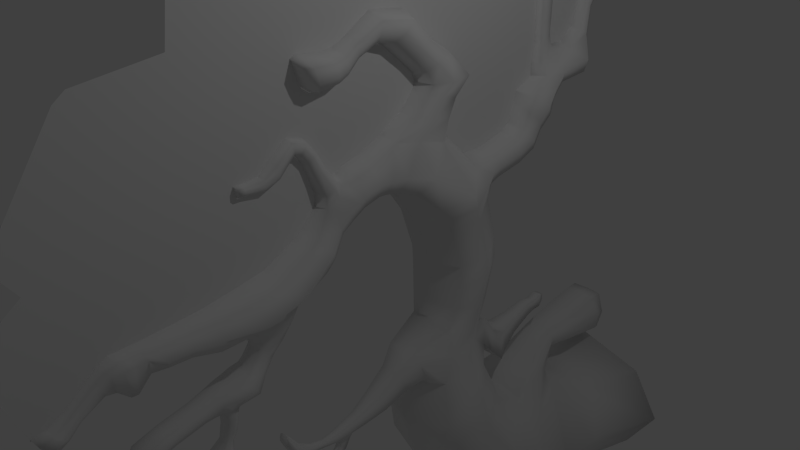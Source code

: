 # Source: FallenBlossomMain.blend  (saved by Blender 2.74.0; exported with 4.5.12 LTS)
import bpy
from mathutils import Matrix  # noqa: F401  (used for matrix-valued properties, if any)

bpy.ops.wm.read_factory_settings(use_empty=True)
scene = bpy.context.scene
scene.name = 'Scene'

# ---- collections
col_collection_1 = bpy.data.collections.new('Collection 1'); scene.collection.children.link(col_collection_1)

# ---- world
world_world = bpy.data.worlds.new('World'); scene.world = world_world
world_world.color = (0.05088, 0.05088, 0.05088)
world_world.use_sun_shadow = False
world_world.sun_shadow_jitter_overblur = 0.0
world_world.cycles.sampling_method = 'MANUAL'
world_world.cycles.sample_map_resolution = 256

# ---- cameras
cam_camera = bpy.data.cameras.new('Camera')
cam_camera.clip_end = 100.0
cam_camera.lens = 35.0
cam_camera.sensor_width = 32.0
cam_camera.sensor_height = 18.0
cam_camera.ortho_scale = 7.314
cam_camera.dof.focus_distance = 0.0
cam_camera.dof.aperture_fstop = 128.0

# ---- lights
light_lamp = bpy.data.lights.new('Lamp', 'POINT')
light_lamp.transmission_factor = 0.0
light_lamp.cutoff_distance = 30.0
light_lamp.energy = 100.0
light_lamp.shadow_buffer_clip_start = 1.001
light_lamp.shadow_soft_size = 0.1
light_lamp.shadow_maximum_resolution = 0.006
light_lamp.use_absolute_resolution = True
light_lamp.cycles.use_multiple_importance_sampling = False

# ---- meshes
me_cylinder_001 = bpy.data.meshes.new('Cylinder.001')
me_cylinder_001.from_pydata([(3.553e-15, 22.95, -25.76), (-1.287e-09, 22.46, -24.1), (0.7071, 22.65, -25.76), (0.5849, 22.22, -24.1), (1.0, 21.95, -25.76), (0.8272, 21.64, -24.1), (0.7071, 21.24, -25.76), (0.5849, 21.05, -24.1), (-8.742e-08, 20.95, -25.76), (-7.36e-08, 20.81, -24.1), (-0.7071, 21.24, -25.76), (-0.5849, 21.05, -24.1), (-1.0, 21.95, -25.76), (-0.8272, 21.64, -24.1), (-0.7071, 22.65, -25.76), (-0.5849, 22.22, -24.1), (-1.287e-09, 22.12, -21.2), (0.5849, 21.88, -21.19), (0.8272, 21.31, -21.18), (0.5849, 20.33, -21.61), (-7.36e-08, 20.11, -21.59), (-0.5849, 20.33, -21.61), (-0.8272, 21.31, -21.18), (-0.5849, 21.88, -21.19), (2.479e-08, 21.65, -18.66), (0.8736, 21.32, -18.78), (1.236, 20.51, -19.08), (0.7127, 18.08, -21.02), (-7.155e-08, 17.79, -21.13), (-0.7127, 18.08, -21.02), (-1.236, 20.51, -19.08), (-0.8736, 21.32, -18.78), (2.424e-08, 21.03, -18.09), (0.864, 20.71, -18.21), (1.201, 19.92, -18.46), (0.7127, 17.59, -20.57), (-7.155e-08, 17.31, -20.67), (-0.7127, 17.59, -20.57), (-1.201, 19.92, -18.46), (-0.864, 20.71, -18.21), (2.997e-08, 19.41, -16.39), (1.15, 18.95, -16.57), (1.648, 17.83, -17.0), (1.183, 16.71, -17.4), (-1.15e-07, 16.25, -17.57), (-1.183, 16.71, -17.4), (-1.648, 17.83, -17.0), (-1.15, 18.95, -16.57), (2.918e-08, 17.32, -14.05), (1.183, 16.94, -14.37), (1.673, 15.89, -15.07), (1.183, 15.11, -15.98), (-1.171e-07, 14.79, -16.36), (-1.183, 15.11, -15.98), (-1.673, 15.89, -15.07), (-1.183, 16.94, -14.37), (3.125e-08, 15.54, -12.0), (1.355, 15.11, -12.37), (1.916, 13.67, -13.51), (1.355, 12.78, -14.56), (-1.363e-07, 12.41, -14.99), (-1.355, 12.78, -14.56), (-1.916, 13.67, -13.51), (-1.355, 15.11, -12.37), (4.673e-08, 13.27, -8.918), (1.75, 12.72, -9.394), (2.474, 10.86, -10.87), (1.306, 10.08, -11.87), (-6.108e-08, 10.25, -12.78), (-1.306, 10.08, -11.87), (-2.474, 10.86, -10.87), (-1.75, 12.72, -9.394), (4.673e-08, 11.72, -6.711), (1.75, 11.01, -6.856), (2.474, 8.689, -7.245), (1.328, 7.549, -7.647), (-6.01e-08, 6.834, -7.13), (-1.328, 7.549, -7.647), (-2.474, 8.689, -7.245), (-1.75, 11.01, -6.856), (4.881e-08, 10.43, -3.017), (1.467, 9.83, -3.138), (2.074, 7.885, -3.464), (1.467, 6.508, -3.981), (-1.325e-07, 5.938, -4.195), (-1.467, 6.508, -3.981), (-2.074, 7.885, -3.464), (-1.467, 9.83, -3.138), (5.069e-08, 10.2, -1.624), (1.419, 9.627, -1.741), (2.007, 7.745, -2.057), (1.419, 6.413, -2.557), (-1.247e-07, 5.861, -2.764), (-1.419, 6.413, -2.557), (-2.007, 7.745, -2.057), (-1.419, 9.627, -1.741), (1.768e-08, 10.29, 0.7304), (0.9898, 9.957, 1.073), (1.755, 8.146, 0.2233), (1.241, 6.946, -0.0737), (-1.091e-07, 6.448, -0.1967), (-1.241, 6.946, -0.0737), (-1.755, 8.146, 0.2233), (-0.9898, 9.957, 1.073), (1.317, 9.774, 2.524), (2.006, 8.252, 1.758), (1.419, 6.879, 1.419), (-1.269e-07, 6.311, 1.278), (-1.419, 6.879, 1.419), (-2.006, 8.252, 1.758), (-1.317, 9.774, 2.524), (5.286e-08, 9.901, 5.287), (1.468, 9.385, 4.959), (2.076, 7.716, 3.899), (1.468, 6.473, 3.109), (-1.286e-07, 5.959, 2.782), (-1.468, 6.473, 3.109), (-2.076, 7.716, 3.899), (-1.468, 9.385, 4.959), (5.286e-08, 8.874, 6.97), (1.468, 8.358, 6.642), (2.076, 6.689, 5.581), (1.468, 5.447, 4.792), (-1.286e-07, 4.932, 4.465), (-1.468, 5.447, 4.792), (-2.076, 6.689, 5.581), (-1.468, 8.358, 6.642), (2.039e-08, 7.655, 9.94), (1.202, 6.819, 9.947), (2.076, 5.787, 6.442), (1.468, 4.79, 5.346), (-1.286e-07, 4.377, 4.893), (-1.468, 4.79, 5.346), (-2.076, 5.787, 6.442), (-1.202, 6.819, 9.947), (2.341e-08, 6.763, 13.01), (1.72, 4.773, 11.37), (2.383, 4.49, 7.665), (1.685, 3.718, 6.139), (-1.52e-07, 3.398, 5.507), (-1.685, 3.718, 6.139), (-2.383, 4.49, 7.665), (-1.72, 4.773, 11.37), (3.119e-08, 0.4705, 14.56), (1.726, 1.698, 13.09), (2.779, 1.721, 9.047), (1.965, 1.736, 7.042), (-1.723e-07, 1.742, 6.212), (-1.965, 1.736, 7.042), (-2.779, 1.721, 9.047), (-1.726, 1.698, 13.09), (1.8e-08, -4.21, 14.24), (2.057, -4.295, 13.25), (4.433, -2.469, 9.858), (3.135, -1.059, 7.031), (-3.016e-07, -0.4755, 5.859), (-3.135, -1.059, 7.031), (-4.433, -2.469, 9.858), (-2.057, -4.295, 13.25), (2.822e-08, -9.043, 11.98), (2.093, -8.17, 11.64), (3.891, -5.591, 8.57), (2.751, -4.354, 6.088), (-2.628e-07, -3.841, 5.06), (-2.751, -4.354, 6.088), (-3.891, -5.591, 8.57), (-2.093, -8.17, 11.64), (7.691e-08, -11.87, 9.5), (2.714, -11.38, 8.507), (3.839, -10.13, 5.999), (2.714, -8.907, 3.551), (-2.587e-07, -8.402, 2.536), (-2.714, -8.907, 3.551), (-3.839, -10.13, 5.999), (-2.714, -11.38, 8.507), (7.745e-08, -13.63, 7.881), (2.733, -13.13, 6.881), (3.866, -11.87, 4.355), (2.733, -10.64, 1.89), (-2.605e-07, -10.13, 0.8688), (-2.733, -10.64, 1.89), (-3.866, -11.87, 4.355), (-2.733, -13.13, 6.881), (6.152e-08, -16.71, 3.362), (2.416, -15.97, 2.725), (3.416, -14.09, 1.118), (2.416, -12.26, -0.4507), (-2.371e-07, -11.5, -1.1), (-2.416, -12.26, -0.4507), (-3.416, -14.09, 1.118), (-2.416, -15.97, 2.725), (6.349e-08, -18.08, 0.5661), (2.339, -17.36, -0.04992), (3.307, -15.54, -1.606), (2.075, -13.88, -2.819), (-9.957e-08, -13.02, -2.632), (-2.075, -13.88, -2.819), (-3.307, -15.54, -1.606), (-2.339, -17.36, -0.04992), (3.645e-08, -20.52, 0.6952), (2.407, -18.43, -2.104), (3.404, -16.56, -3.706), (2.846, -15.5, -5.027), (-2.846, -15.5, -5.027), (-3.404, -16.56, -3.706), (-2.407, -18.43, -2.104), (6.039e-08, -22.09, -3.386), (3.009, -21.16, -4.178), (4.255, -18.82, -6.18), (2.705, -16.99, -8.231), (-1.61e-07, -16.89, -9.927), (-2.705, -16.99, -8.231), (-4.255, -18.82, -6.18), (-3.009, -21.16, -4.178), (7.993e-08, -24.2, -4.39), (3.958, -23.34, -5.76), (5.598, -21.18, -9.219), (3.958, -19.08, -12.6), (-4.094e-07, -18.2, -13.99), (-3.958, -19.08, -12.6), (-5.598, -21.18, -9.219), (-3.958, -23.34, -5.76), (7.738e-08, -27.05, -5.689), (3.958, -26.26, -7.095), (5.597, -24.24, -10.65), (3.958, -22.27, -14.11), (-4.119e-07, -21.46, -15.55), (-3.958, -22.27, -14.11), (-5.597, -24.24, -10.65), (-3.958, -26.26, -7.095), (2.479e-08, -30.84, -5.094), (3.125, -31.69, -5.67), (7.106, -29.45, -12.15), (5.025, -26.95, -16.55), (-5.391e-07, -25.92, -18.37), (-5.025, -26.95, -16.55), (-7.106, -29.45, -12.15), (-3.125, -31.69, -5.67), (4.267, -35.24, -5.585), (7.643, -36.45, -12.33), (5.405, -35.95, -17.78), (-5.843e-07, -35.75, -20.04), (-5.405, -35.95, -17.78), (-7.643, -36.45, -12.33), (-4.267, -35.24, -5.585), (1.026e-08, -38.79, -0.125), (2.782, -38.41, -2.286), (6.949, -41.37, -9.984), (4.914, -41.5, -16.67), (-5.563e-07, -41.55, -19.44), (-4.914, -41.5, -16.67), (-6.949, -41.37, -9.984), (-2.782, -38.41, -2.286), (5.358e-08, -42.92, 2.38), (5.019, -43.39, 0.1559), (7.098, -44.58, -5.461), (5.019, -45.74, -10.94), (-5.669e-07, -46.22, -13.21), (-5.019, -45.74, -10.94), (-7.098, -44.58, -5.461), (-5.019, -43.39, 0.1559), (8.844e-08, -46.28, 7.149), (6.564, -47.91, 5.381), (9.283, -52.01, 0.9168), (6.564, -56.01, -3.44), (-7.231e-07, -57.67, -5.245), (-6.564, -56.01, -3.44), (-9.283, -52.01, 0.9168), (-6.564, -47.91, 5.381), (1.298, -20.5, 0.7294), (-1.298, -20.5, 0.7294), (1.336, -21.09, -0.3613), (-1.336, -21.09, -0.3613), (3.481e-08, -22.0, -2.079), (1.67, -21.98, -2.035), (-1.67, -21.98, -2.035), (3.117e-08, -23.39, 0.0447), (1.11, -23.37, 0.07389), (-1.11, -23.37, 0.07389), (1.142, -23.87, -0.8588), (-1.142, -23.87, -0.8588), (2.977e-08, -24.65, -2.328), (1.428, -24.63, -2.29), (-1.428, -24.63, -2.29), (3.956e-08, -25.18, 0.4177), (1.409, -25.16, 0.4548), (-1.409, -25.16, 0.4548), (1.45, -25.8, -0.7288), (-1.45, -25.8, -0.7288), (3.778e-08, -26.79, -2.593), (1.812, -26.77, -2.546), (-1.812, -26.77, -2.546), (2.809e-08, -26.11, 1.002), (1.0, -26.09, 1.033), (-1.0, -26.09, 1.033), (1.029, -26.67, 0.05416), (-1.029, -26.67, 0.05416), (2.682e-08, -27.57, -1.487), (1.287, -27.55, -1.448), (-1.287, -27.55, -1.448), (1.862e-08, -27.55, 2.975), (0.6632, -27.54, 2.996), (-0.6632, -27.54, 2.996), (0.6825, -27.92, 2.347), (-0.6825, -27.92, 2.347), (1.779e-08, -28.52, 1.325), (0.8532, -28.5, 1.351), (-0.8532, -28.5, 1.351), (1.446e-08, -29.04, 5.339), (0.5147, -29.03, 5.355), (-0.5147, -29.03, 5.355), (0.5298, -29.33, 4.851), (-0.5298, -29.33, 4.851), (1.38e-08, -29.79, 4.058), (0.6622, -29.78, 4.078), (-0.6622, -29.78, 4.078), (1.147e-08, -30.07, 6.138), (0.4084, -30.06, 6.151), (-0.4084, -30.06, 6.151), (0.4203, -30.3, 5.751), (-0.4203, -30.3, 5.751), (1.095e-08, -30.67, 5.122), (0.5254, -30.66, 5.138), (-0.5254, -30.66, 5.138), (1.389e-08, -30.44, 7.077), (0.4946, -30.43, 7.092), (-0.4946, -30.43, 7.092), (0.509, -30.72, 6.608), (-0.509, -30.72, 6.608), (1.326e-08, -31.17, 5.846), (0.6363, -31.15, 5.866), (-0.6363, -31.15, 5.866), (8.072e-09, -31.26, 7.489), (0.2874, -31.25, 7.498), (-0.2874, -31.25, 7.498), (0.2958, -31.42, 7.217), (-0.2958, -31.42, 7.217), (7.709e-09, -31.68, 6.774), (0.3698, -31.67, 6.785), (-0.3698, -31.67, 6.785), (1.299, -11.56, -7.221), (-9.294e-08, -11.23, -7.089), (-1.299, -11.56, -7.221), (1.782, -13.11, -7.848), (-1.782, -13.11, -7.848), (1.693, -15.12, -8.663), (-1.312e-07, -15.95, -8.997), (-1.693, -15.12, -8.663), (0.874, -11.63, -9.881), (-1.113e-07, -11.41, -9.793), (-0.874, -11.63, -9.881), (1.198, -12.67, -10.3), (-1.198, -12.67, -10.3), (1.139, -14.03, -10.85), (-1.37e-07, -14.58, -11.08), (-1.139, -14.03, -10.85), (0.6978, -10.99, -13.05), (-1.219e-07, -10.82, -12.98), (-0.6978, -10.99, -13.05), (0.9567, -11.83, -13.39), (-0.9567, -11.83, -13.39), (0.9093, -12.91, -13.83), (-1.424e-07, -13.35, -14.01), (-0.9093, -12.91, -13.83), (0.4648, -10.14, -15.79), (-1.434e-07, -10.02, -15.74), (-0.4648, -10.14, -15.79), (0.6373, -10.69, -16.01), (-0.6373, -10.69, -16.01), (0.6057, -11.41, -16.3), (-1.571e-07, -11.71, -16.42), (-0.6057, -11.41, -16.3), (0.3173, -8.537, -18.43), (-1.594e-07, -8.471, -18.37), (-0.3173, -8.537, -18.43), (0.4351, -8.848, -18.69), (-0.4351, -8.848, -18.69), (0.4135, -9.253, -19.04), (-1.687e-07, -9.419, -19.19), (-0.4135, -9.253, -19.04), (0.2151, -7.451, -19.68), (-1.692e-07, -7.406, -19.65), (-0.2151, -7.451, -19.68), (0.2949, -7.662, -19.87), (-0.2949, -7.662, -19.87), (0.2803, -7.937, -20.1), (-1.756e-07, -8.049, -20.2), (-0.2803, -7.937, -20.1), (0.253, -6.078, -20.48), (-1.627e-07, -6.026, -20.44), (-0.253, -6.078, -20.48), (0.3469, -6.327, -20.69), (-0.3469, -6.327, -20.69), (0.3297, -6.65, -20.97), (-1.702e-07, -6.782, -21.09), (-0.3297, -6.65, -20.97), (0.419, -4.581, -20.82), (-1.383e-07, -4.494, -20.75), (-0.419, -4.581, -20.82), (0.5746, -4.992, -21.17), (-0.5746, -4.992, -21.17), (0.5461, -5.527, -21.64), (-1.506e-07, -5.746, -21.82), (-0.5461, -5.527, -21.64), (0.7478, -2.812, -20.52), (-1.064e-07, -2.658, -20.39), (-0.7478, -2.812, -20.52), (1.025, -3.547, -21.16), (-1.025, -3.547, -21.16), (0.9745, -4.5, -21.98), (-1.284e-07, -4.892, -22.32), (-0.9745, -4.5, -21.98), (0.3509, -1.667, -20.36), (-1.198e-07, -1.609, -20.29), (-0.3509, -1.667, -20.36), (0.4812, -1.942, -20.73), (-0.4812, -1.942, -20.73), (0.4573, -2.299, -21.21), (-1.301e-07, -2.445, -21.4), (-0.4573, -2.299, -21.21), (0.5362, -9.771, -17.35), (0.5096, -10.33, -17.67), (-0.5096, -10.33, -17.67), (-0.5362, -9.771, -17.35), (-1.629e-07, -10.56, -17.8), (0.3911, -9.338, -17.11), (-0.3911, -9.338, -17.11), (-1.514e-07, -9.247, -17.06), (0.2861, -9.714, -19.12), (-1.832e-07, -9.8, -19.25), (-0.2861, -9.714, -19.12), (0.3525, -10.67, -18.41), (-0.3525, -10.67, -18.41), (-1.792e-07, -10.81, -18.54), (0.2409, -10.06, -19.5), (-1.873e-07, -10.06, -19.63), (-0.2409, -10.06, -19.5), (0.2969, -11.07, -19.52), (-0.2969, -11.07, -19.52), (-1.839e-07, -11.09, -19.67), (0.19, -10.14, -20.31), (-1.92e-07, -10.14, -20.41), (-0.19, -10.14, -20.31), (0.2341, -10.93, -20.32), (-0.2341, -10.93, -20.32), (-1.893e-07, -10.95, -20.44), (0.19, -9.4, -21.69), (-1.92e-07, -9.397, -21.79), (-0.19, -9.4, -21.69), (0.2341, -10.19, -21.7), (-0.2341, -10.19, -21.7), (-1.893e-07, -10.21, -21.83), (0.2731, -8.479, -22.93), (-1.828e-07, -8.475, -23.08), (-0.2731, -8.479, -22.93), (0.3366, -9.614, -22.95), (-0.3366, -9.614, -22.95), (-1.79e-07, -9.642, -23.12), (0.2299, -7.689, -23.79), (-1.877e-07, -7.685, -23.91), (-0.2299, -7.689, -23.79), (0.2833, -8.644, -23.8), (-0.2833, -8.644, -23.8), (-1.845e-07, -8.667, -23.95), (4.673e-08, 12.5, -7.815), (-1.75, 11.86, -8.125), (-2.474, 9.775, -9.059), (-1.77, 8.773, -9.764), (0.9631, 8.574, -12.56), (1.77, 8.773, -9.764), (2.474, 9.775, -9.059), (1.75, 11.86, -8.125), (-5.047e-08, 8.904, -13.11), (-0.9631, 8.574, -12.56), (0.9791, 6.701, -9.449), (-4.971e-08, 6.392, -8.936), (-0.9791, 6.701, -9.449), (-1.305, 7.631, -10.99), (1.305, 7.631, -10.99), (0.6952, 8.052, -13.29), (-4.679e-08, 8.384, -13.6), (-0.6952, 8.052, -13.29), (0.7068, 6.171, -11.49), (-4.624e-08, 5.861, -11.19), (-0.7068, 6.171, -11.49), (-0.9421, 7.105, -12.38), (0.9421, 7.105, -12.38), (0.6448, 7.937, -14.73), (-4.772e-08, 8.244, -15.03), (-0.6448, 7.937, -14.73), (0.6555, 6.192, -13.06), (-4.721e-08, 5.905, -12.79), (-0.6555, 6.192, -13.06), (-0.8737, 7.059, -13.89), (0.8737, 7.059, -13.89), (0.7849, 7.816, -15.38), (-4.514e-08, 8.132, -15.45), (-0.7849, 7.816, -15.38), (0.798, 6.023, -15.01), (-4.452e-08, 5.727, -14.94), (-0.798, 6.023, -15.01), (-1.064, 6.914, -15.19), (1.064, 6.914, -15.19), (1.436, 6.892, -16.61), (-1.436, 6.892, -16.61), (-1.078, 5.706, -16.93), (-4.446e-08, 5.312, -17.04), (1.078, 5.706, -16.93), (-1.06, 8.094, -16.28), (-4.529e-08, 8.515, -16.17), (1.06, 8.094, -16.28), (1.436, 7.352, -17.6), (-1.436, 7.352, -17.6), (-0.5875, 6.566, -18.86), (-1.243e-08, 6.18, -18.79), (0.5875, 6.566, -18.86), (-1.06, 8.502, -17.12), (-4.529e-08, 8.905, -16.95), (1.06, 8.502, -17.12), (1.273, 8.174, -18.39), (-1.273, 8.174, -18.39), (-0.6779, 7.183, -19.38), (-0.6648, 6.386, -19.45), (0.6779, 7.183, -19.38), (-0.9394, 9.193, -17.97), (-4.014e-08, 9.551, -17.82), (0.9394, 9.193, -17.97), (1.056, 8.917, -19.11), (-1.056, 8.917, -19.11), (-0.4559, 7.717, -20.0), (-9.449e-09, 7.72, -20.28), (0.4559, 7.717, -20.0), (-0.7794, 9.763, -18.75), (-3.584e-08, 10.06, -18.63), (0.7794, 9.763, -18.75), (0.9459, 10.03, -20.82), (-0.9459, 10.03, -20.82), (-0.7096, 9.279, -21.13), (-3.31e-08, 9.031, -21.24), (0.7096, 9.279, -21.13), (-0.698, 10.78, -20.5), (-3.366e-08, 11.05, -20.39), (0.698, 10.78, -20.5), (0.9459, 11.87, -23.64), (-0.9459, 11.87, -23.64), (-0.7096, 11.13, -23.95), (-3.31e-08, 10.88, -24.05), (0.7096, 11.13, -23.95), (-0.698, 12.63, -23.32), (-3.366e-08, 12.9, -23.21), (0.698, 12.63, -23.32), (0.9926, 13.05, -26.01), (-0.9926, 13.05, -26.01), (-0.7447, 12.27, -26.34), (-3.201e-08, 12.0, -26.45), (0.7447, 12.27, -26.34), (-0.7325, 13.84, -25.68), (-3.259e-08, 14.12, -25.56), (0.7325, 13.84, -25.68), (0.6272, 13.15, -27.49), (-0.6272, 13.15, -27.49), (-0.4706, 12.66, -27.69), (-2.571e-08, 12.49, -27.76), (0.4706, 12.66, -27.69), (-0.4629, 13.66, -27.28), (-2.608e-08, 13.83, -27.2), (0.4629, 13.66, -27.28), (0.4412, 14.06, -30.9), (-0.4412, 14.06, -30.9), (-0.331, 13.71, -31.04), (-2.693e-08, 13.6, -31.09), (0.331, 13.71, -31.04), (-0.3256, 14.42, -30.75), (-2.718e-08, 14.54, -30.7), (0.3256, 14.42, -30.75), (0.5099, 14.74, -33.19), (-0.5099, 14.74, -33.19), (-0.3825, 14.34, -33.35), (-2.706e-08, 14.2, -33.41), (0.3825, 14.34, -33.35), (-0.3763, 15.15, -33.01), (-2.735e-08, 15.29, -32.95), (0.3763, 15.15, -33.01), (0.8308, 15.07, -35.25), (-0.8308, 15.07, -35.25), (-0.6233, 14.41, -35.53), (-3.002e-08, 14.19, -35.62), (0.6233, 14.41, -35.53), (-0.6131, 15.73, -34.97), (-3.05e-08, 15.97, -34.87), (0.6131, 15.73, -34.97), (1.033, 15.36, -36.8), (-1.033, 15.36, -36.8), (-0.7753, 14.54, -37.14), (-3.371e-08, 14.27, -37.25), (0.7753, 14.54, -37.14), (-0.7626, 16.18, -36.45), (-3.431e-08, 16.47, -36.33), (0.7626, 16.18, -36.45), (0.6583, 16.5, -37.89), (-0.6583, 16.5, -37.89), (-0.4939, 16.08, -38.28), (-2.147e-08, 15.94, -38.41), (0.4939, 16.08, -38.28), (-0.4858, 16.92, -37.5), (-2.185e-08, 17.06, -37.36), (0.4858, 16.92, -37.5), (0.5635, 16.96, -38.31), (-0.5635, 16.96, -38.31), (-0.4227, 16.52, -38.5), (-1.784e-08, 16.37, -38.56), (0.4227, 16.52, -38.5), (-0.4158, 17.41, -38.12), (-1.817e-08, 17.57, -38.06), (0.4158, 17.41, -38.12), (1.388e-09, 23.75, -26.82), (0.8389, 23.4, -26.87), (1.186, 22.57, -26.99), (0.8389, 21.74, -27.11), (-1.023e-07, 21.4, -27.16), (-0.8389, 21.74, -27.11), (-1.186, 22.57, -26.99), (-0.8389, 23.4, -26.87), (9.982e-09, 21.95, -19.77), (-0.6621, 21.69, -19.83), (-0.9363, 21.05, -19.97), (-0.589, 19.5, -21.05), (-6.657e-08, 19.27, -21.09), (0.589, 19.5, -21.05), (0.9363, 21.05, -19.97), (0.6621, 21.69, -19.83), (2.107e-08, 20.15, -17.13), (-0.8587, 19.83, -17.28), (-1.214, 19.01, -17.53), (-0.796, 17.68, -18.57), (-8.115e-08, 17.37, -18.68), (0.796, 17.68, -18.57), (1.214, 19.01, -17.53), (0.8587, 19.83, -17.28), (-1.406e-08, 6.131, -19.41), (0.6648, 6.386, -19.45), (-0.7671, 6.793, -19.79), (0.7671, 6.793, -19.79), (-0.5159, 7.146, -20.21), (-1.069e-08, 7.148, -20.39), (0.5159, 7.146, -20.21), (-0.6648, 5.997, -19.88), (-1.406e-08, 5.742, -19.83), (0.6648, 5.997, -19.88), (-0.7671, 6.405, -20.22), (0.7671, 6.405, -20.22), (-0.5159, 6.757, -20.63), (-1.069e-08, 6.759, -20.81), (0.5159, 6.757, -20.63), (-0.6008, 5.583, -20.51), (-1.271e-08, 5.352, -20.47), (0.6008, 5.583, -20.51), (-0.6932, 5.951, -20.82), (0.6932, 5.951, -20.82), (-0.4663, 6.269, -21.19), (-9.663e-09, 6.271, -21.36), (0.4663, 6.269, -21.19), (-0.6008, 5.246, -21.1), (-1.267e-08, 5.107, -20.97), (0.6008, 5.246, -21.1), (-0.6932, 5.59, -21.44), (0.6932, 5.59, -21.44), (-0.4663, 5.94, -21.77), (-9.63e-09, 6.023, -21.86), (0.4663, 5.94, -21.77), (-0.5032, 4.938, -22.0), (-1.062e-08, 4.821, -21.88), (0.5032, 4.938, -22.0), (-0.5807, 5.226, -22.28), (0.5807, 5.226, -22.28), (-0.3905, 5.519, -22.56), (-8.066e-09, 5.589, -22.63), (0.3905, 5.519, -22.56), (-0.7162, 4.631, -22.68), (-1.511e-08, 4.491, -22.49), (0.7162, 4.631, -22.68), (-0.8264, 4.976, -23.14), (0.8264, 4.976, -23.14), (-0.5558, 5.327, -23.6), (-1.148e-08, 5.411, -23.71), (0.5558, 5.327, -23.6), (-1.157, 4.157, -24.18), (-2.441e-08, 3.982, -23.85), (1.157, 4.157, -24.18), (-1.335, 4.59, -25.0), (1.335, 4.59, -25.0), (-0.8981, 5.03, -25.84), (-1.855e-08, 5.135, -26.04), (0.8981, 5.03, -25.84), (-1.071, 3.689, -25.31), (-2.259e-08, 3.527, -25.01), (1.071, 3.689, -25.31), (-1.235, 4.089, -26.08), (1.235, 4.089, -26.08), (-0.8309, 4.497, -26.85), (-1.716e-08, 4.594, -27.03), (0.8309, 4.497, -26.85), (6.104e-09, 10.17, 4.405), (-1.077, 9.853, 3.822), (-2.048, 7.93, 3.044), (-1.448, 6.636, 2.434), (-1.279e-07, 6.099, 2.182), (1.448, 6.636, 2.434), (2.048, 7.93, 3.044), (1.077, 9.853, 3.822), (1.784e-08, 11.0, 1.8), (0.9989, 10.79, 1.981), (-0.9989, 10.79, 1.981), (1.329, 10.61, 2.81), (-1.329, 10.61, 2.81), (6.16e-09, 10.75, 3.915), (-1.087, 10.6, 3.563), (1.087, 10.6, 3.563), (1.227e-08, 12.68, 2.603), (0.6697, 12.66, 2.785), (-0.6697, 12.66, 2.785), (0.8909, 12.57, 3.537), (-0.8909, 12.57, 3.537), (4.434e-09, 12.46, 4.501), (-0.729, 12.49, 4.205), (0.729, 12.49, 4.205), (1.076e-08, 14.31, 3.399), (0.5874, 14.29, 3.559), (-0.5874, 14.29, 3.559), (0.7815, 14.21, 4.218), (-0.7815, 14.21, 4.218), (3.889e-09, 14.12, 5.064), (-0.6394, 14.15, 4.804), (0.6394, 14.15, 4.804), (1.076e-08, 15.37, 3.547), (0.5874, 15.39, 3.706), (-0.5874, 15.39, 3.706), (0.7815, 15.47, 4.365), (-0.7815, 15.47, 4.365), (3.889e-09, 15.58, 5.21), (-0.6394, 15.55, 4.95), (0.6394, 15.55, 4.95), (1.076e-08, 15.87, 3.406), (0.5874, 16.0, 3.493), (-0.5874, 16.0, 3.493), (0.7815, 16.55, 3.854), (-0.7815, 16.55, 3.854), (3.889e-09, 17.24, 4.317), (-0.6394, 17.03, 4.175), (0.6394, 17.03, 4.175), (1.206e-08, 15.98, 0.8992), (0.6585, 16.13, 0.997), (-0.6585, 16.13, 0.997), (0.8761, 16.74, 1.402), (-0.8761, 16.74, 1.402), (4.36e-09, 17.52, 1.921), (-0.7168, 17.28, 1.761), (0.7168, 17.28, 1.761), (9.161e-09, 16.47, -0.5852), (0.5002, 16.58, -0.511), (-0.5002, 16.58, -0.511), (0.6654, 17.05, -0.2037), (-0.6654, 17.05, -0.2037), (3.312e-09, 17.64, 0.1906), (-0.5444, 17.46, 0.06956), (0.5444, 17.46, 0.06956), (7.292e-09, 17.96, -1.836), (0.3981, 18.05, -1.777), (-0.3981, 18.05, -1.777), (0.5297, 18.42, -1.533), (-0.5297, 18.42, -1.533), (2.636e-09, 18.89, -1.219), (-0.4334, 18.75, -1.315), (0.4334, 18.75, -1.315), (7.292e-09, 18.45, -2.307), (0.3981, 18.54, -2.248), (-0.3981, 18.54, -2.248), (0.5297, 18.91, -2.004), (-0.5297, 18.91, -2.004), (2.636e-09, 19.38, -1.69), (-0.4334, 19.24, -1.786), (0.4334, 19.24, -1.786), (1.54, 6.42, 13.22), (-1.54, 6.42, 13.22), (2.203, 5.215, 13.94), (-2.203, 5.215, 13.94), (3.688e-08, 2.635, 15.49), (2.21, 3.517, 14.96), (-2.21, 3.517, 14.96), (2.139e-08, 6.872, 15.39), (1.407, 6.559, 15.58), (-1.407, 6.559, 15.58), (2.014, 5.458, 16.24), (-2.014, 5.458, 16.24), (3.371e-08, 3.099, 17.65), (2.02, 3.905, 17.17), (-2.02, 3.905, 17.17), (2.577e-08, 7.073, 16.33), (1.695, 6.789, 16.67), (-1.695, 6.789, 16.67), (2.426, 5.791, 17.87), (-2.426, 5.791, 17.87), (4.061e-08, 3.655, 20.44), (2.433, 4.385, 19.56), (-2.433, 4.385, 19.56), (1.941e-08, 8.13, 16.87), (1.277, 8.053, 17.2), (-1.277, 8.053, 17.2), (1.827, 7.78, 18.35), (-1.827, 7.78, 18.35), (3.058e-08, 7.197, 20.82), (1.832, 7.397, 19.98), (-1.832, 7.397, 19.98), (1.7e-08, 10.26, 16.86), (1.118, 10.22, 17.15), (-1.118, 10.22, 17.15), (1.6, 10.08, 18.18), (-1.6, 10.08, 18.18), (2.678e-08, 9.797, 20.38), (1.605, 9.895, 19.63), (-1.605, 9.895, 19.63), (1.817e-08, 13.25, 16.74), (1.196, 13.26, 17.05), (-1.196, 13.26, 17.05), (1.711, 13.28, 18.16), (-1.711, 13.28, 18.16), (2.863e-08, 13.33, 20.54), (1.716, 13.31, 19.73), (-1.716, 13.31, 19.73), (1.427e-08, 14.6, 15.86), (0.9385, 14.75, 16.05), (-0.9385, 14.75, 16.05), (1.343, 15.29, 16.73), (-1.343, 15.29, 16.73), (2.248e-08, 16.44, 18.18), (1.347, 16.04, 17.68), (-1.347, 16.04, 17.68), (1.103e-08, 15.24, 13.83), (0.7257, 15.41, 13.92), (-0.7257, 15.41, 13.92), (1.039, 16.0, 14.21), (-1.039, 16.0, 14.21), (1.738e-08, 17.26, 14.85), (1.042, 16.83, 14.63), (-1.042, 16.83, 14.63), (1.321e-08, 15.45, 11.97), (0.8691, 15.65, 12.07), (-0.8691, 15.65, 12.07), (1.244, 16.36, 12.42), (-1.244, 16.36, 12.42), (2.081e-08, 17.87, 13.18), (1.247, 17.36, 12.92), (-1.247, 17.36, 12.92), (1.524e-08, 15.97, 10.75), (1.003, 16.21, 10.87), (-1.003, 16.21, 10.87), (1.435, 17.02, 11.28), (-1.435, 17.02, 11.28), (2.402e-08, 18.77, 12.16), (1.439, 18.17, 11.86), (-1.439, 18.17, 11.86), (1.831e-08, 17.52, 8.904), (1.204, 17.8, 9.044), (-1.204, 17.8, 9.044), (1.723, 18.78, 9.537), (-1.723, 18.78, 9.537), (2.884e-08, 20.88, 10.59), (1.728, 20.16, 10.23), (-1.728, 20.16, 10.23), (1.361e-08, 18.53, 8.761), (0.8954, 18.73, 8.865), (-0.8954, 18.73, 8.865), (1.281, 19.46, 9.231), (-1.281, 19.46, 9.231), (2.144e-08, 21.02, 10.02), (1.285, 20.49, 9.747), (-1.285, 20.49, 9.747), (-2.826, -6.151, 12.29), (-4.162, -4.03, 9.214), (-2.943, -2.707, 6.559), (-2.822e-07, -2.158, 5.46), (2.943, -2.707, 6.559), (4.162, -4.03, 9.214), (2.826, -6.151, 12.29), (1.502e-08, -5.332, 15.14), (1.574, -5.645, 14.95), (-1.574, -5.645, 14.95), (2.257e-08, -8.823, 13.0), (1.602, -8.389, 13.27), (-1.602, -8.389, 13.27), (-2.163, -7.009, 14.11), (2.163, -7.009, 14.11), (1.385e-08, -6.32, 16.22), (1.451, -6.608, 16.05), (-1.451, -6.608, 16.05), (2.081e-08, -9.539, 14.25), (1.477, -9.139, 14.49), (-1.477, -9.139, 14.49), (-1.995, -7.866, 15.27), (1.995, -7.866, 15.27), (1.433e-08, -8.139, 19.07), (1.502, -8.438, 18.88), (-1.502, -8.438, 18.88), (2.153e-08, -11.47, 17.02), (1.528, -11.06, 17.28), (-1.528, -11.06, 17.28), (-2.064, -9.739, 18.09), (2.064, -9.739, 18.09), (1.492e-08, -8.504, 20.42), (1.563, -8.858, 20.35), (-1.563, -8.858, 20.35), (2.241e-08, -12.46, 19.58), (1.591, -11.97, 19.69), (-1.591, -11.97, 19.69), (-2.148, -10.4, 20.02), (2.148, -10.4, 20.02), (1.761e-08, -6.957, 23.73), (1.845, -7.384, 23.74), (-1.845, -7.384, 23.74), (2.646e-08, -11.73, 23.79), (1.878, -11.13, 23.79), (-1.878, -11.13, 23.79), (-2.536, -9.248, 23.76), (2.536, -9.248, 23.76), (5.625e-09, -7.97, 26.33), (1.248, -8.443, 26.93), (-1.248, -8.443, 26.93), (2.261e-08, -11.22, 25.33), (1.605, -10.77, 25.57), (-1.605, -10.77, 25.57), (-2.168, -9.331, 26.32), (2.168, -9.331, 26.32), (1.98, -10.21, 22.2), (1.441, -8.082, 22.28), (-1.441, -8.082, 22.28), (-1.98, -10.21, 22.2), (1.466, -11.65, 21.89), (-1.466, -11.65, 21.89), (2.157e-08, -12.1, 21.79), (1.466e-08, -7.755, 22.35), (3.017e-09, -6.878, 27.37), (1.455, -9.234, 29.04), (-1.455, -9.234, 29.04), (1.913e-08, -11.46, 27.66), (1.358, -11.08, 27.86), (-1.358, -11.08, 27.86), (-1.834, -9.863, 28.5), (1.834, -9.863, 28.5), (3.044e-09, -9.702, 32.0), (1.087, -9.819, 31.33), (-1.087, -9.819, 31.33), (2.499e-08, -13.46, 30.3), (1.773, -12.96, 30.56), (-1.773, -12.96, 30.56), (-2.395, -11.38, 31.39), (2.395, -11.38, 31.39), (8.193e-09, -9.846, 34.07), (0.8586, -10.04, 34.1), (-0.8586, -10.04, 34.1), (1.231e-08, -12.05, 34.38), (0.8737, -11.77, 34.34), (-0.8737, -11.77, 34.34), (-1.18, -10.9, 34.22), (1.18, -10.9, 34.22), (6.268e-09, -8.708, 36.91), (0.6569, -8.858, 36.93), (-0.6569, -8.858, 36.93), (9.419e-09, -10.39, 37.15), (0.6685, -10.18, 37.12), (-0.6685, -10.18, 37.12), (-0.9028, -9.516, 37.02), (0.9028, -9.516, 37.02), (8.212e-09, -7.528, 38.93), (0.8606, -7.711, 39.01), (-0.8606, -7.711, 39.01), (1.234e-08, -9.573, 39.83), (0.8758, -9.319, 39.72), (-0.8758, -9.319, 39.72), (-1.183, -8.51, 39.36), (1.183, -8.51, 39.36), (9.94e-09, -6.905, 39.91), (1.042, -7.015, 40.13), (-1.042, -7.015, 40.13), (1.494e-08, -8.129, 42.37), (1.06, -7.977, 42.06), (-1.06, -7.977, 42.06), (-1.432, -7.493, 41.09), (1.432, -7.493, 41.09), (1.12e-08, -5.872, 40.8), (1.173, -5.995, 41.05), (-1.173, -5.995, 41.05), (1.682e-08, -7.251, 43.57), (1.194, -7.079, 43.23), (-1.194, -7.079, 43.23), (-1.612, -6.534, 42.13), (1.612, -6.534, 42.13), (0.6692, -7.132, 27.69), (-0.6692, -7.132, 27.69), (0.7805, -7.556, 28.83), (-0.7805, -7.556, 28.83), (1.633e-09, -7.807, 30.41), (0.583, -7.87, 30.05), (-0.583, -7.87, 30.05), (2.184e-09, -5.799, 29.14), (0.4845, -5.983, 29.37), (-0.4845, -5.983, 29.37), (0.565, -6.29, 30.19), (-0.565, -6.29, 30.19), (1.182e-09, -6.472, 31.34), (0.422, -6.518, 31.08), (-0.422, -6.518, 31.08), (2.172e-09, -3.93, 31.05), (0.4817, -4.207, 31.14), (-0.4817, -4.207, 31.14), (0.5617, -4.899, 31.65), (-0.5617, -4.899, 31.65), (1.175e-09, -5.662, 32.51), (0.4196, -5.561, 32.26), (-0.4196, -5.561, 32.26), (2.342e-09, -1.882, 33.32), (0.5194, -2.195, 33.32), (-0.5194, -2.195, 33.32), (0.6057, -3.068, 33.62), (-0.6057, -3.068, 33.62), (1.267e-09, -4.12, 34.24), (0.4524, -3.94, 34.03), (-0.4524, -3.94, 34.03), (2.683e-09, -0.6513, 34.42), (0.595, -1.011, 34.42), (-0.595, -1.011, 34.42), (0.6939, -2.011, 34.76), (-0.6939, -2.011, 34.76), (1.452e-09, -3.216, 35.48), (0.5183, -3.009, 35.23), (-0.5183, -3.009, 35.23), (1.093e-08, -33.52, 0.01098), (1.648, -33.61, -0.5007), (-1.648, -33.61, -0.5007), (2.25, -35.47, -1.243), (-2.25, -35.47, -1.243), (6.603e-09, -38.22, 0.09221), (1.717, -37.49, -0.7289), (-1.717, -37.49, -0.7289), (3.778e-08, -34.83, 3.926), (1.158, -34.9, 3.886), (-1.158, -34.9, 3.886), (1.582, -36.03, 3.199), (-1.582, -36.03, 3.199), (3.49e-08, -37.71, 2.175), (1.207, -37.25, 2.459), (-1.207, -37.25, 2.459), (4.7e-08, -37.19, 6.762), (1.482, -37.27, 6.711), (-1.482, -37.27, 6.711), (2.024, -38.72, 5.832), (-2.024, -38.72, 5.832), (4.332e-08, -40.88, 4.523), (1.544, -40.28, 4.885), (-1.544, -40.28, 4.885), (4.7e-08, -40.27, 11.06), (1.482, -40.39, 10.97), (-1.482, -40.39, 10.97), (2.024, -42.41, 9.47), (-2.024, -42.41, 9.47), (4.332e-08, -45.41, 7.234), (1.544, -44.58, 7.853), (-1.544, -44.58, 7.853), (3.804e-08, -41.32, 12.22), (1.482, -41.42, 12.12), (-1.482, -41.42, 12.12), (2.024, -43.17, 10.29), (-2.024, -43.17, 10.29), (3.436e-08, -45.77, 7.574), (1.544, -45.05, 8.327), (-1.544, -45.05, 8.327), (3.553e-15, 22.95, -25.76), (-1.287e-09, 22.46, -24.1), (-1.287e-09, 22.12, -21.2), (2.479e-08, 21.65, -18.66), (2.424e-08, 21.03, -18.09), (2.997e-08, 19.41, -16.39), (2.918e-08, 17.32, -14.05), (3.125e-08, 15.54, -12.0), (4.673e-08, 13.27, -8.918), (4.673e-08, 11.72, -6.711), (4.881e-08, 10.43, -3.017), (5.069e-08, 10.2, -1.624), (1.768e-08, 10.29, 0.7304), (5.286e-08, 9.901, 5.287), (5.286e-08, 8.874, 6.97), (2.039e-08, 7.655, 9.94), (2.341e-08, 6.763, 13.01), (3.119e-08, 0.4705, 14.56), (1.8e-08, -4.21, 14.24), (4.673e-08, 12.5, -7.815), (1.388e-09, 23.75, -26.82), (9.982e-09, 21.95, -19.77), (2.107e-08, 20.15, -17.13), (6.104e-09, 10.17, 4.405), (1.784e-08, 11.0, 1.8), (6.16e-09, 10.75, 3.915), (1.227e-08, 12.68, 2.603), (4.434e-09, 12.46, 4.501), (1.076e-08, 14.31, 3.399), (3.889e-09, 14.12, 5.064), (1.076e-08, 15.37, 3.547), (3.889e-09, 15.58, 5.21), (1.076e-08, 15.87, 3.406), (3.889e-09, 17.24, 4.317), (1.206e-08, 15.98, 0.8992), (4.36e-09, 17.52, 1.921), (9.161e-09, 16.47, -0.5852), (3.312e-09, 17.64, 0.1906), (7.292e-09, 17.96, -1.836), (2.636e-09, 18.89, -1.219), (7.292e-09, 18.45, -2.307), (2.636e-09, 19.38, -1.69), (3.688e-08, 2.635, 15.49), (2.139e-08, 6.872, 15.39), (3.371e-08, 3.099, 17.65), (2.577e-08, 7.073, 16.33), (4.061e-08, 3.655, 20.44), (1.941e-08, 8.13, 16.87), (3.058e-08, 7.197, 20.82), (1.7e-08, 10.26, 16.86), (2.678e-08, 9.797, 20.38), (1.817e-08, 13.25, 16.74), (2.863e-08, 13.33, 20.54), (1.427e-08, 14.6, 15.86), (2.248e-08, 16.44, 18.18), (1.103e-08, 15.24, 13.83), (1.738e-08, 17.26, 14.85), (1.321e-08, 15.45, 11.97), (2.081e-08, 17.87, 13.18), (1.524e-08, 15.97, 10.75), (2.402e-08, 18.77, 12.16), (1.831e-08, 17.52, 8.904), (2.884e-08, 20.88, 10.59), (1.361e-08, 18.53, 8.761), (2.144e-08, 21.02, 10.02), (1.502e-08, -5.332, 15.14), (1.385e-08, -6.32, 16.22), (1.433e-08, -8.139, 19.07), (1.492e-08, -8.504, 20.42), (1.761e-08, -6.957, 23.73), (5.625e-09, -7.97, 26.33), (1.466e-08, -7.755, 22.35), (3.017e-09, -6.878, 27.37), (3.044e-09, -9.702, 32.0), (8.193e-09, -9.846, 34.07), (6.268e-09, -8.708, 36.91), (8.212e-09, -7.528, 38.93), (9.94e-09, -6.905, 39.91), (1.12e-08, -5.872, 40.8), (1.633e-09, -7.807, 30.41), (2.184e-09, -5.799, 29.14), (1.182e-09, -6.472, 31.34), (2.172e-09, -3.93, 31.05), (1.175e-09, -5.662, 32.51), (2.342e-09, -1.882, 33.32), (1.267e-09, -4.12, 34.24), (2.683e-09, -0.6513, 34.42), (1.452e-09, -3.216, 35.48)], [], [(0, 1, 3, 2), (2, 3, 5, 4), (4, 5, 7, 6), (6, 7, 9, 8), (8, 9, 11, 10), (10, 11, 13, 12), (12, 13, 15, 14), (14, 15, 1, 0), (1, 15, 23, 16), (15, 13, 22, 23), (13, 11, 21, 22), (11, 9, 20, 21), (9, 7, 19, 20), (7, 5, 18, 19), (5, 3, 17, 18), (3, 1, 16, 17), (623, 624, 31, 24), (624, 625, 30, 31), (625, 626, 29, 30), (626, 627, 28, 29), (627, 628, 27, 28), (628, 629, 26, 27), (629, 630, 25, 26), (630, 623, 24, 25), (24, 31, 39, 32), (31, 30, 38, 39), (30, 29, 37, 38), (29, 28, 36, 37), (28, 27, 35, 36), (27, 26, 34, 35), (26, 25, 33, 34), (25, 24, 32, 33), (631, 632, 47, 40), (632, 633, 46, 47), (633, 634, 45, 46), (634, 635, 44, 45), (635, 636, 43, 44), (636, 637, 42, 43), (637, 638, 41, 42), (638, 631, 40, 41), (40, 47, 55, 48), (47, 46, 54, 55), (46, 45, 53, 54), (45, 44, 52, 53), (44, 43, 51, 52), (43, 42, 50, 51), (42, 41, 49, 50), (41, 40, 48, 49), (48, 55, 63, 56), (55, 54, 62, 63), (54, 53, 61, 62), (53, 52, 60, 61), (52, 51, 59, 60), (51, 50, 58, 59), (50, 49, 57, 58), (49, 48, 56, 57), (56, 63, 71, 64), (63, 62, 70, 71), (62, 61, 69, 70), (61, 60, 68, 69), (60, 59, 67, 68), (59, 58, 66, 67), (58, 57, 65, 66), (57, 56, 64, 65), (464, 465, 79, 72), (465, 466, 78, 79), (466, 467, 77, 78), (77, 467, 477, 476), (469, 75, 474, 478), (469, 470, 74, 75), (470, 471, 73, 74), (471, 464, 72, 73), (72, 79, 87, 80), (79, 78, 86, 87), (78, 77, 85, 86), (77, 76, 84, 85), (76, 75, 83, 84), (75, 74, 82, 83), (74, 73, 81, 82), (73, 72, 80, 81), (80, 87, 95, 88), (87, 86, 94, 95), (86, 85, 93, 94), (85, 84, 92, 93), (84, 83, 91, 92), (83, 82, 90, 91), (82, 81, 89, 90), (81, 80, 88, 89), (88, 95, 103, 96), (95, 94, 102, 103), (94, 93, 101, 102), (93, 92, 100, 101), (92, 91, 99, 100), (91, 90, 98, 99), (90, 89, 97, 98), (89, 88, 96, 97), (103, 102, 109, 110), (102, 101, 108, 109), (101, 100, 107, 108), (100, 99, 106, 107), (99, 98, 105, 106), (98, 97, 104, 105), (702, 703, 118, 111), (703, 704, 117, 118), (704, 705, 116, 117), (705, 706, 115, 116), (706, 707, 114, 115), (707, 708, 113, 114), (708, 709, 112, 113), (709, 702, 111, 112), (111, 118, 126, 119), (118, 117, 125, 126), (117, 116, 124, 125), (116, 115, 123, 124), (115, 114, 122, 123), (114, 113, 121, 122), (113, 112, 120, 121), (112, 111, 119, 120), (119, 126, 134, 127), (126, 125, 133, 134), (125, 124, 132, 133), (124, 123, 131, 132), (123, 122, 130, 131), (122, 121, 129, 130), (121, 120, 128, 129), (120, 119, 127, 128), (143, 144, 787, 786), (134, 133, 141, 142), (133, 132, 140, 141), (132, 131, 139, 140), (131, 130, 138, 139), (130, 129, 137, 138), (129, 128, 136, 137), (150, 143, 786, 788), (142, 150, 788, 785), (142, 141, 149, 150), (141, 140, 148, 149), (140, 139, 147, 148), (139, 138, 146, 147), (138, 137, 145, 146), (137, 136, 144, 145), (144, 136, 784, 787), (143, 150, 158, 151), (150, 149, 157, 158), (149, 148, 156, 157), (148, 147, 155, 156), (147, 146, 154, 155), (146, 145, 153, 154), (145, 144, 152, 153), (144, 143, 151, 152), (877, 878, 165, 166), (878, 879, 164, 165), (879, 880, 163, 164), (880, 881, 162, 163), (881, 882, 161, 162), (882, 883, 160, 161), (159, 166, 174, 167), (166, 165, 173, 174), (165, 164, 172, 173), (164, 163, 171, 172), (163, 162, 170, 171), (162, 161, 169, 170), (161, 160, 168, 169), (160, 159, 167, 168), (167, 174, 182, 175), (174, 173, 181, 182), (173, 172, 180, 181), (172, 171, 179, 180), (171, 170, 178, 179), (170, 169, 177, 178), (169, 168, 176, 177), (168, 167, 175, 176), (175, 182, 190, 183), (182, 181, 189, 190), (181, 180, 188, 189), (180, 179, 187, 188), (179, 178, 186, 187), (178, 177, 185, 186), (177, 176, 184, 185), (176, 175, 183, 184), (183, 190, 198, 191), (190, 189, 197, 198), (189, 188, 196, 197), (188, 187, 195, 196), (187, 186, 194, 195), (186, 185, 193, 194), (185, 184, 192, 193), (184, 183, 191, 192), (206, 207, 274, 273), (198, 197, 204, 205), (197, 196, 203, 204), (194, 193, 201, 202), (193, 192, 200, 201), (213, 206, 273, 275), (205, 213, 275, 272), (205, 204, 212, 213), (204, 203, 211, 212), (202, 201, 208, 209), (201, 200, 207, 208), (207, 200, 271, 274), (206, 213, 221, 214), (213, 212, 220, 221), (212, 211, 219, 220), (211, 210, 218, 219), (210, 209, 217, 218), (209, 208, 216, 217), (208, 207, 215, 216), (207, 206, 214, 215), (214, 221, 229, 222), (221, 220, 228, 229), (220, 219, 227, 228), (219, 218, 226, 227), (218, 217, 225, 226), (217, 216, 224, 225), (216, 215, 223, 224), (215, 214, 222, 223), (222, 229, 237, 230), (229, 228, 236, 237), (228, 227, 235, 236), (227, 226, 234, 235), (226, 225, 233, 234), (225, 224, 232, 233), (224, 223, 231, 232), (223, 222, 230, 231), (237, 236, 243, 244), (236, 235, 242, 243), (235, 234, 241, 242), (234, 233, 240, 241), (233, 232, 239, 240), (232, 231, 238, 239), (244, 243, 251, 252), (243, 242, 250, 251), (242, 241, 249, 250), (241, 240, 248, 249), (240, 239, 247, 248), (239, 238, 246, 247), (245, 252, 260, 253), (252, 251, 259, 260), (251, 250, 258, 259), (250, 249, 257, 258), (249, 248, 256, 257), (248, 247, 255, 256), (247, 246, 254, 255), (246, 245, 253, 254), (253, 260, 268, 261), (260, 259, 267, 268), (259, 258, 266, 267), (258, 257, 265, 266), (257, 256, 264, 265), (256, 255, 263, 264), (255, 254, 262, 263), (254, 253, 261, 262), (200, 192, 269, 271), (198, 205, 272, 270), (191, 198, 270, 199), (192, 191, 199, 269), (274, 271, 279, 282), (272, 275, 283, 280), (275, 273, 281, 283), (273, 274, 282, 281), (269, 199, 276, 277), (199, 270, 278, 276), (270, 272, 280, 278), (271, 269, 277, 279), (282, 279, 287, 290), (280, 283, 291, 288), (283, 281, 289, 291), (281, 282, 290, 289), (277, 276, 284, 285), (276, 278, 286, 284), (278, 280, 288, 286), (279, 277, 285, 287), (290, 287, 295, 298), (288, 291, 299, 296), (291, 289, 297, 299), (289, 290, 298, 297), (285, 284, 292, 293), (284, 286, 294, 292), (286, 288, 296, 294), (287, 285, 293, 295), (298, 295, 303, 306), (296, 299, 307, 304), (299, 297, 305, 307), (297, 298, 306, 305), (293, 292, 300, 301), (292, 294, 302, 300), (294, 296, 304, 302), (295, 293, 301, 303), (306, 303, 311, 314), (304, 307, 315, 312), (307, 305, 313, 315), (305, 306, 314, 313), (301, 300, 308, 309), (300, 302, 310, 308), (302, 304, 312, 310), (303, 301, 309, 311), (314, 311, 319, 322), (312, 315, 323, 320), (315, 313, 321, 323), (313, 314, 322, 321), (309, 308, 316, 317), (308, 310, 318, 316), (310, 312, 320, 318), (311, 309, 317, 319), (322, 319, 327, 330), (320, 323, 331, 328), (323, 321, 329, 331), (321, 322, 330, 329), (317, 316, 324, 325), (316, 318, 326, 324), (318, 320, 328, 326), (319, 317, 325, 327), (330, 327, 335, 338), (328, 331, 339, 336), (331, 329, 337, 339), (329, 330, 338, 337), (325, 324, 332, 333), (324, 326, 334, 332), (326, 328, 336, 334), (327, 325, 333, 335), (335, 333, 332, 334, 336, 339, 337, 338), (202, 209, 345, 343), (211, 203, 344, 347), (210, 211, 347, 346), (209, 210, 346, 345), (194, 202, 343, 340), (203, 196, 342, 344), (196, 195, 341, 342), (195, 194, 340, 341), (343, 345, 353, 351), (347, 344, 352, 355), (346, 347, 355, 354), (345, 346, 354, 353), (340, 343, 351, 348), (344, 342, 350, 352), (342, 341, 349, 350), (341, 340, 348, 349), (351, 353, 361, 359), (355, 352, 360, 363), (354, 355, 363, 362), (353, 354, 362, 361), (348, 351, 359, 356), (352, 350, 358, 360), (350, 349, 357, 358), (349, 348, 356, 357), (359, 361, 369, 367), (363, 360, 368, 371), (362, 363, 371, 370), (361, 362, 370, 369), (356, 359, 367, 364), (360, 358, 366, 368), (358, 357, 365, 366), (357, 356, 364, 365), (420, 421, 377, 375), (422, 423, 376, 379), (421, 424, 433, 431), (424, 422, 432, 433), (425, 420, 375, 372), (423, 426, 374, 376), (426, 427, 373, 374), (427, 425, 372, 373), (375, 377, 385, 383), (379, 376, 384, 387), (378, 379, 387, 386), (377, 378, 386, 385), (372, 375, 383, 380), (376, 374, 382, 384), (374, 373, 381, 382), (373, 372, 380, 381), (383, 385, 393, 391), (387, 384, 392, 395), (386, 387, 395, 394), (385, 386, 394, 393), (380, 383, 391, 388), (384, 382, 390, 392), (382, 381, 389, 390), (381, 380, 388, 389), (391, 393, 401, 399), (395, 392, 400, 403), (394, 395, 403, 402), (393, 394, 402, 401), (388, 391, 399, 396), (392, 390, 398, 400), (390, 389, 397, 398), (389, 388, 396, 397), (399, 401, 409, 407), (403, 400, 408, 411), (402, 403, 411, 410), (401, 402, 410, 409), (396, 399, 407, 404), (400, 398, 406, 408), (398, 397, 405, 406), (397, 396, 404, 405), (407, 409, 417, 415), (411, 408, 416, 419), (410, 411, 419, 418), (409, 410, 418, 417), (404, 407, 415, 412), (408, 406, 414, 416), (406, 405, 413, 414), (405, 404, 412, 413), (413, 412, 415, 417, 418, 419, 416, 414), (365, 364, 425, 427), (366, 365, 427, 426), (368, 366, 426, 423), (364, 367, 420, 425), (369, 370, 424, 421), (370, 371, 422, 424), (371, 368, 423, 422), (367, 369, 421, 420), (431, 433, 439, 437), (433, 432, 438, 439), (422, 379, 430, 432), (377, 421, 431, 428), (379, 378, 429, 430), (378, 377, 428, 429), (437, 439, 445, 443), (439, 438, 444, 445), (432, 430, 436, 438), (428, 431, 437, 434), (430, 429, 435, 436), (429, 428, 434, 435), (443, 445, 451, 449), (445, 444, 450, 451), (438, 436, 442, 444), (434, 437, 443, 440), (436, 435, 441, 442), (435, 434, 440, 441), (449, 451, 457, 455), (451, 450, 456, 457), (444, 442, 448, 450), (440, 443, 449, 446), (442, 441, 447, 448), (441, 440, 446, 447), (455, 457, 463, 461), (457, 456, 462, 463), (450, 448, 454, 456), (446, 449, 455, 452), (448, 447, 453, 454), (447, 446, 452, 453), (463, 462, 460, 459), (461, 463, 459, 458), (456, 454, 460, 462), (452, 455, 461, 458), (454, 453, 459, 460), (453, 452, 458, 459), (65, 64, 464, 471), (66, 65, 471, 470), (67, 66, 470, 469), (467, 69, 473, 477), (67, 469, 478, 468), (70, 69, 467, 466), (71, 70, 466, 465), (64, 71, 465, 464), (76, 77, 476, 475), (75, 76, 475, 474), (69, 68, 472, 473), (68, 67, 468, 472), (468, 478, 486, 479), (477, 473, 481, 485), (478, 474, 482, 486), (476, 477, 485, 484), (472, 468, 479, 480), (473, 472, 480, 481), (474, 475, 483, 482), (475, 476, 484, 483), (479, 486, 494, 487), (485, 481, 489, 493), (486, 482, 490, 494), (484, 485, 493, 492), (480, 479, 487, 488), (481, 480, 488, 489), (482, 483, 491, 490), (483, 484, 492, 491), (487, 494, 502, 495), (493, 489, 497, 501), (494, 490, 498, 502), (492, 493, 501, 500), (488, 487, 495, 496), (489, 488, 496, 497), (490, 491, 499, 498), (491, 492, 500, 499), (499, 500, 505, 506), (498, 499, 506, 507), (497, 496, 509, 508), (496, 495, 510, 509), (500, 501, 504, 505), (502, 498, 507, 503), (501, 497, 508, 504), (495, 502, 503, 510), (506, 505, 513, 514), (507, 506, 514, 515), (508, 509, 517, 516), (509, 510, 518, 517), (505, 504, 512, 513), (503, 507, 515, 511), (504, 508, 516, 512), (510, 503, 511, 518), (530, 531, 645, 644), (529, 530, 644, 643), (516, 517, 525, 524), (517, 518, 526, 525), (513, 512, 520, 521), (511, 515, 523, 519), (512, 516, 524, 520), (518, 511, 519, 526), (521, 529, 643, 641), (531, 523, 642, 645), (524, 525, 533, 532), (525, 526, 534, 533), (521, 520, 528, 529), (519, 523, 531, 527), (520, 524, 532, 528), (526, 519, 527, 534), (530, 529, 537, 538), (531, 530, 538, 539), (532, 533, 541, 540), (533, 534, 542, 541), (529, 528, 536, 537), (527, 531, 539, 535), (528, 532, 540, 536), (534, 527, 535, 542), (538, 537, 545, 546), (539, 538, 546, 547), (540, 541, 549, 548), (541, 542, 550, 549), (537, 536, 544, 545), (535, 539, 547, 543), (536, 540, 548, 544), (542, 535, 543, 550), (546, 545, 553, 554), (547, 546, 554, 555), (548, 549, 557, 556), (549, 550, 558, 557), (545, 544, 552, 553), (543, 547, 555, 551), (544, 548, 556, 552), (550, 543, 551, 558), (554, 553, 561, 562), (555, 554, 562, 563), (556, 557, 565, 564), (557, 558, 566, 565), (553, 552, 560, 561), (551, 555, 563, 559), (552, 556, 564, 560), (558, 551, 559, 566), (562, 561, 569, 570), (563, 562, 570, 571), (564, 565, 573, 572), (565, 566, 574, 573), (561, 560, 568, 569), (559, 563, 571, 567), (560, 564, 572, 568), (566, 559, 567, 574), (570, 569, 577, 578), (571, 570, 578, 579), (572, 573, 581, 580), (573, 574, 582, 581), (569, 568, 576, 577), (567, 571, 579, 575), (568, 572, 580, 576), (574, 567, 575, 582), (578, 577, 585, 586), (579, 578, 586, 587), (580, 581, 589, 588), (581, 582, 590, 589), (577, 576, 584, 585), (575, 579, 587, 583), (576, 580, 588, 584), (582, 575, 583, 590), (586, 585, 593, 594), (587, 586, 594, 595), (588, 589, 597, 596), (589, 590, 598, 597), (585, 584, 592, 593), (583, 587, 595, 591), (584, 588, 596, 592), (590, 583, 591, 598), (594, 593, 601, 602), (595, 594, 602, 603), (596, 597, 605, 604), (597, 598, 606, 605), (593, 592, 600, 601), (591, 595, 603, 599), (592, 596, 604, 600), (598, 591, 599, 606), (602, 601, 609, 610), (603, 602, 610, 611), (604, 605, 613, 612), (605, 606, 614, 613), (601, 600, 608, 609), (599, 603, 611, 607), (600, 604, 612, 608), (606, 599, 607, 614), (607, 611, 610, 609, 608, 612, 613, 614), (14, 0, 615, 622), (12, 14, 622, 621), (10, 12, 621, 620), (8, 10, 620, 619), (6, 8, 619, 618), (4, 6, 618, 617), (2, 4, 617, 616), (0, 2, 616, 615), (616, 617, 618, 619, 620, 621, 622, 615), (17, 16, 623, 630), (18, 17, 630, 629), (19, 18, 629, 628), (20, 19, 628, 627), (21, 20, 627, 626), (22, 21, 626, 625), (23, 22, 625, 624), (16, 23, 624, 623), (33, 32, 631, 638), (34, 33, 638, 637), (35, 34, 637, 636), (36, 35, 636, 635), (37, 36, 635, 634), (38, 37, 634, 633), (39, 38, 633, 632), (32, 39, 632, 631), (523, 515, 640, 642), (513, 521, 641, 522), (514, 513, 522, 639), (515, 514, 639, 640), (645, 642, 650, 653), (641, 643, 651, 649), (643, 644, 652, 651), (644, 645, 653, 652), (640, 639, 647, 648), (639, 522, 646, 647), (522, 641, 649, 646), (642, 640, 648, 650), (653, 650, 658, 661), (649, 651, 659, 657), (651, 652, 660, 659), (652, 653, 661, 660), (648, 647, 655, 656), (647, 646, 654, 655), (646, 649, 657, 654), (650, 648, 656, 658), (661, 658, 666, 669), (657, 659, 667, 665), (659, 660, 668, 667), (660, 661, 669, 668), (656, 655, 663, 664), (655, 654, 662, 663), (654, 657, 665, 662), (658, 656, 664, 666), (669, 666, 674, 677), (665, 667, 675, 673), (667, 668, 676, 675), (668, 669, 677, 676), (664, 663, 671, 672), (663, 662, 670, 671), (662, 665, 673, 670), (666, 664, 672, 674), (677, 674, 682, 685), (673, 675, 683, 681), (675, 676, 684, 683), (676, 677, 685, 684), (672, 671, 679, 680), (671, 670, 678, 679), (670, 673, 681, 678), (674, 672, 680, 682), (685, 682, 690, 693), (681, 683, 691, 689), (683, 684, 692, 691), (684, 685, 693, 692), (680, 679, 687, 688), (679, 678, 686, 687), (678, 681, 689, 686), (682, 680, 688, 690), (693, 690, 698, 701), (689, 691, 699, 697), (691, 692, 700, 699), (692, 693, 701, 700), (688, 687, 695, 696), (687, 686, 694, 695), (686, 689, 697, 694), (690, 688, 696, 698), (698, 696, 695, 694, 697, 699, 700, 701), (105, 104, 709, 708), (106, 105, 708, 707), (107, 106, 707, 706), (108, 107, 706, 705), (109, 108, 705, 704), (110, 109, 704, 703), (703, 702, 715, 716), (702, 709, 717, 715), (709, 104, 713, 717), (110, 703, 716, 714), (104, 97, 711, 713), (103, 110, 714, 712), (96, 103, 712, 710), (97, 96, 710, 711), (716, 715, 723, 724), (715, 717, 725, 723), (717, 713, 721, 725), (714, 716, 724, 722), (713, 711, 719, 721), (712, 714, 722, 720), (710, 712, 720, 718), (711, 710, 718, 719), (724, 723, 731, 732), (723, 725, 733, 731), (725, 721, 729, 733), (722, 724, 732, 730), (721, 719, 727, 729), (720, 722, 730, 728), (718, 720, 728, 726), (719, 718, 726, 727), (732, 731, 739, 740), (731, 733, 741, 739), (733, 729, 737, 741), (730, 732, 740, 738), (729, 727, 735, 737), (728, 730, 738, 736), (726, 728, 736, 734), (727, 726, 734, 735), (740, 739, 747, 748), (739, 741, 749, 747), (741, 737, 745, 749), (738, 740, 748, 746), (737, 735, 743, 745), (736, 738, 746, 744), (734, 736, 744, 742), (735, 734, 742, 743), (748, 747, 755, 756), (747, 749, 757, 755), (749, 745, 753, 757), (746, 748, 756, 754), (745, 743, 751, 753), (744, 746, 754, 752), (742, 744, 752, 750), (743, 742, 750, 751), (756, 755, 763, 764), (755, 757, 765, 763), (757, 753, 761, 765), (754, 756, 764, 762), (753, 751, 759, 761), (752, 754, 762, 760), (750, 752, 760, 758), (751, 750, 758, 759), (764, 763, 771, 772), (763, 765, 773, 771), (765, 761, 769, 773), (762, 764, 772, 770), (761, 759, 767, 769), (760, 762, 770, 768), (758, 760, 768, 766), (759, 758, 766, 767), (772, 771, 779, 780), (771, 773, 781, 779), (773, 769, 777, 781), (770, 772, 780, 778), (769, 767, 775, 777), (768, 770, 778, 776), (766, 768, 776, 774), (767, 766, 774, 775), (775, 774, 776, 778, 780, 779, 781, 777), (136, 128, 782, 784), (134, 142, 785, 783), (127, 134, 783, 135), (128, 127, 135, 782), (787, 784, 792, 795), (785, 788, 796, 793), (788, 786, 794, 796), (786, 787, 795, 794), (782, 135, 789, 790), (135, 783, 791, 789), (783, 785, 793, 791), (784, 782, 790, 792), (795, 792, 800, 803), (793, 796, 804, 801), (796, 794, 802, 804), (794, 795, 803, 802), (790, 789, 797, 798), (789, 791, 799, 797), (791, 793, 801, 799), (792, 790, 798, 800), (803, 800, 808, 811), (801, 804, 812, 809), (804, 802, 810, 812), (802, 803, 811, 810), (798, 797, 805, 806), (797, 799, 807, 805), (799, 801, 809, 807), (800, 798, 806, 808), (811, 808, 816, 819), (809, 812, 820, 817), (812, 810, 818, 820), (810, 811, 819, 818), (806, 805, 813, 814), (805, 807, 815, 813), (807, 809, 817, 815), (808, 806, 814, 816), (819, 816, 824, 827), (817, 820, 828, 825), (820, 818, 826, 828), (818, 819, 827, 826), (814, 813, 821, 822), (813, 815, 823, 821), (815, 817, 825, 823), (816, 814, 822, 824), (827, 824, 832, 835), (825, 828, 836, 833), (828, 826, 834, 836), (826, 827, 835, 834), (822, 821, 829, 830), (821, 823, 831, 829), (823, 825, 833, 831), (824, 822, 830, 832), (835, 832, 840, 843), (833, 836, 844, 841), (836, 834, 842, 844), (834, 835, 843, 842), (830, 829, 837, 838), (829, 831, 839, 837), (831, 833, 841, 839), (832, 830, 838, 840), (843, 840, 848, 851), (841, 844, 852, 849), (844, 842, 850, 852), (842, 843, 851, 850), (838, 837, 845, 846), (837, 839, 847, 845), (839, 841, 849, 847), (840, 838, 846, 848), (851, 848, 856, 859), (849, 852, 860, 857), (852, 850, 858, 860), (850, 851, 859, 858), (846, 845, 853, 854), (845, 847, 855, 853), (847, 849, 857, 855), (848, 846, 854, 856), (859, 856, 864, 867), (857, 860, 868, 865), (860, 858, 866, 868), (858, 859, 867, 866), (854, 853, 861, 862), (853, 855, 863, 861), (855, 857, 865, 863), (856, 854, 862, 864), (867, 864, 872, 875), (865, 868, 876, 873), (868, 866, 874, 876), (866, 867, 875, 874), (862, 861, 869, 870), (861, 863, 871, 869), (863, 865, 873, 871), (864, 862, 870, 872), (872, 870, 869, 871, 873, 876, 874, 875), (153, 152, 883, 882), (154, 153, 882, 881), (155, 154, 881, 880), (156, 155, 880, 879), (157, 156, 879, 878), (158, 157, 878, 877), (160, 883, 891, 888), (877, 166, 889, 890), (166, 159, 887, 889), (159, 160, 888, 887), (151, 158, 886, 884), (152, 151, 884, 885), (883, 152, 885, 891), (158, 877, 890, 886), (891, 885, 893, 899), (886, 890, 898, 894), (888, 891, 899, 896), (890, 889, 897, 898), (889, 887, 895, 897), (887, 888, 896, 895), (884, 886, 894, 892), (885, 884, 892, 893), (899, 893, 901, 907), (894, 898, 906, 902), (896, 899, 907, 904), (898, 897, 905, 906), (897, 895, 903, 905), (895, 896, 904, 903), (892, 894, 902, 900), (893, 892, 900, 901), (907, 901, 909, 915), (902, 906, 914, 910), (904, 907, 915, 912), (906, 905, 913, 914), (905, 903, 911, 913), (903, 904, 912, 911), (900, 902, 910, 908), (901, 900, 908, 909), (932, 933, 917, 923), (934, 935, 922, 918), (936, 932, 923, 920), (935, 937, 921, 922), (937, 938, 919, 921), (938, 936, 920, 919), (939, 934, 918, 916), (933, 939, 916, 917), (923, 917, 925, 931), (918, 922, 930, 926), (920, 923, 931, 928), (922, 921, 929, 930), (921, 919, 927, 929), (919, 920, 928, 927), (916, 918, 926, 924), (917, 916, 924, 925), (909, 908, 939, 933), (908, 910, 934, 939), (911, 912, 936, 938), (913, 911, 938, 937), (914, 913, 937, 935), (912, 915, 932, 936), (910, 914, 935, 934), (915, 909, 933, 932), (931, 925, 941, 947), (926, 930, 946, 942), (928, 931, 947, 944), (930, 929, 945, 946), (929, 927, 943, 945), (927, 928, 944, 943), (948, 949, 1001, 1000), (950, 948, 1000, 1002), (947, 941, 949, 955), (942, 946, 954, 950), (944, 947, 955, 952), (946, 945, 953, 954), (945, 943, 951, 953), (943, 944, 952, 951), (949, 941, 998, 1001), (942, 950, 1002, 999), (955, 949, 957, 963), (950, 954, 962, 958), (952, 955, 963, 960), (954, 953, 961, 962), (953, 951, 959, 961), (951, 952, 960, 959), (948, 950, 958, 956), (949, 948, 956, 957), (963, 957, 965, 971), (958, 962, 970, 966), (960, 963, 971, 968), (962, 961, 969, 970), (961, 959, 967, 969), (959, 960, 968, 967), (956, 958, 966, 964), (957, 956, 964, 965), (971, 965, 973, 979), (966, 970, 978, 974), (968, 971, 979, 976), (970, 969, 977, 978), (969, 967, 975, 977), (967, 968, 976, 975), (964, 966, 974, 972), (965, 964, 972, 973), (979, 973, 981, 987), (974, 978, 986, 982), (976, 979, 987, 984), (978, 977, 985, 986), (977, 975, 983, 985), (975, 976, 984, 983), (972, 974, 982, 980), (973, 972, 980, 981), (987, 981, 989, 995), (982, 986, 994, 990), (984, 987, 995, 992), (986, 985, 993, 994), (985, 983, 991, 993), (983, 984, 992, 991), (980, 982, 990, 988), (981, 980, 988, 989), (989, 988, 990, 994, 993, 991, 992, 995), (926, 942, 999, 997), (941, 925, 996, 998), (924, 926, 997, 940), (925, 924, 940, 996), (999, 1002, 1010, 1007), (1001, 998, 1006, 1009), (1002, 1000, 1008, 1010), (1000, 1001, 1009, 1008), (996, 940, 1003, 1004), (940, 997, 1005, 1003), (998, 996, 1004, 1006), (997, 999, 1007, 1005), (1007, 1010, 1018, 1015), (1009, 1006, 1014, 1017), (1010, 1008, 1016, 1018), (1008, 1009, 1017, 1016), (1004, 1003, 1011, 1012), (1003, 1005, 1013, 1011), (1006, 1004, 1012, 1014), (1005, 1007, 1015, 1013), (1015, 1018, 1026, 1023), (1017, 1014, 1022, 1025), (1018, 1016, 1024, 1026), (1016, 1017, 1025, 1024), (1012, 1011, 1019, 1020), (1011, 1013, 1021, 1019), (1014, 1012, 1020, 1022), (1013, 1015, 1023, 1021), (1023, 1026, 1034, 1031), (1025, 1022, 1030, 1033), (1026, 1024, 1032, 1034), (1024, 1025, 1033, 1032), (1020, 1019, 1027, 1028), (1019, 1021, 1029, 1027), (1022, 1020, 1028, 1030), (1021, 1023, 1031, 1029), (1031, 1034, 1032, 1033, 1030, 1028, 1027, 1029), (246, 238, 1038, 1041), (244, 252, 1042, 1039), (252, 245, 1040, 1042), (245, 246, 1041, 1040), (238, 231, 1036, 1038), (237, 244, 1039, 1037), (230, 237, 1037, 1035), (231, 230, 1035, 1036), (1041, 1038, 1046, 1049), (1039, 1042, 1050, 1047), (1042, 1040, 1048, 1050), (1040, 1041, 1049, 1048), (1038, 1036, 1044, 1046), (1037, 1039, 1047, 1045), (1035, 1037, 1045, 1043), (1036, 1035, 1043, 1044), (1049, 1046, 1054, 1057), (1047, 1050, 1058, 1055), (1050, 1048, 1056, 1058), (1048, 1049, 1057, 1056), (1046, 1044, 1052, 1054), (1045, 1047, 1055, 1053), (1043, 1045, 1053, 1051), (1044, 1043, 1051, 1052), (1057, 1054, 1062, 1065), (1055, 1058, 1066, 1063), (1058, 1056, 1064, 1066), (1056, 1057, 1065, 1064), (1054, 1052, 1060, 1062), (1053, 1055, 1063, 1061), (1051, 1053, 1061, 1059), (1052, 1051, 1059, 1060), (1065, 1062, 1070, 1073), (1063, 1066, 1074, 1071), (1066, 1064, 1072, 1074), (1064, 1065, 1073, 1072), (1062, 1060, 1068, 1070), (1061, 1063, 1071, 1069), (1059, 1061, 1069, 1067), (1060, 1059, 1067, 1068), (1068, 1067, 1069, 1071, 1074, 1072, 1073, 1070), (261, 268, 267, 266, 265, 264, 263, 262), (1024, 1032, 1162, 1160), (731, 739, 1106, 1104), (786, 794, 1119, 1117), (88, 80, 1085, 1086), (834, 842, 1131, 1129), (24, 623, 1096, 1078), (32, 631, 1097, 1079), (1011, 1019, 1159, 1157), (0, 615, 1095, 1075), (988, 980, 1152, 1153), (111, 702, 1098, 1088), (750, 742, 1107, 1109), (119, 111, 1088, 1089), (821, 829, 1128, 1126), (739, 747, 1108, 1106), (794, 802, 1121, 1119), (892, 884, 1140, 1141), (96, 88, 1086, 1087), (842, 850, 1133, 1131), (48, 40, 1080, 1081), (40, 631, 1097, 1080), (135, 127, 1090, 1091), (1019, 1027, 1161, 1159), (135, 789, 1118, 1091), (758, 750, 1109, 1111), (127, 119, 1089, 1090), (829, 837, 1130, 1128), (802, 810, 1123, 1121), (710, 96, 1087, 1099), (747, 755, 1110, 1108), (1000, 948, 1148, 1154), (900, 892, 1141, 1142), (72, 464, 1094, 1084), (850, 858, 1135, 1133), (0, 1, 1076, 1075), (56, 48, 1081, 1082), (789, 797, 1120, 1118), (766, 758, 1111, 1113), (956, 948, 1148, 1149), (837, 845, 1132, 1130), (810, 818, 1125, 1123), (718, 710, 1099, 1101), (755, 763, 1112, 1110), (1000, 1008, 1156, 1154), (908, 900, 1142, 1143), (702, 715, 1100, 1098), (858, 866, 1137, 1135), (64, 56, 1082, 1083), (16, 1, 1076, 1077), (797, 805, 1122, 1120), (774, 766, 1113, 1115), (964, 956, 1149, 1150), (845, 853, 1134, 1132), (726, 718, 1101, 1103), (763, 771, 1114, 1112), (818, 826, 1127, 1125), (1008, 1016, 1158, 1156), (908, 939, 1146, 1143), (715, 723, 1102, 1100), (866, 874, 1139, 1137), (64, 464, 1094, 1083), (16, 623, 1096, 1077), (940, 924, 1145, 1147), (884, 151, 1093, 1140), (805, 813, 1124, 1122), (940, 1003, 1155, 1147), (151, 143, 1092, 1093), (972, 964, 1150, 1151), (853, 861, 1136, 1134), (734, 726, 1103, 1105), (771, 779, 1116, 1114), (1016, 1024, 1160, 1158), (924, 916, 1144, 1145), (786, 143, 1092, 1117), (723, 731, 1104, 1102), (80, 72, 1084, 1085), (32, 24, 1078, 1079), (826, 834, 1129, 1127), (916, 939, 1146, 1144), (813, 821, 1126, 1124), (1003, 1011, 1157, 1155), (980, 972, 1151, 1152), (861, 869, 1138, 1136), (742, 734, 1105, 1107)])
me_cylinder_001.polygons.foreach_set('use_smooth', [True] * 1135)
me_cylinder_001.use_remesh_preserve_volume = False
me_cylinder_001.use_remesh_preserve_attributes = False
me_cylinder_001.use_mirror_vertex_groups = False
me_cylinder_001.update()
me_cylinder_002 = bpy.data.meshes.new('Cylinder.002')
me_cylinder_002.from_pydata([(3.553e-15, 22.95, -25.76), (-1.287e-09, 22.46, -24.1), (-1.287e-09, 22.12, -21.2), (2.479e-08, 21.65, -18.66), (2.424e-08, 21.03, -18.09), (2.997e-08, 19.41, -16.39), (2.918e-08, 17.32, -14.05), (3.125e-08, 15.54, -12.0), (4.673e-08, 13.27, -8.918), (4.673e-08, 11.72, -6.711), (4.881e-08, 10.43, -3.017), (5.069e-08, 10.2, -1.624), (1.768e-08, 10.29, 0.7304), (5.286e-08, 9.901, 5.287), (5.286e-08, 8.874, 6.97), (2.039e-08, 7.655, 9.94), (2.341e-08, 6.763, 13.01), (3.119e-08, 0.4705, 14.56), (1.8e-08, -4.21, 14.24), (4.673e-08, 12.5, -7.815), (1.388e-09, 23.75, -26.82), (9.982e-09, 21.95, -19.77), (2.107e-08, 20.15, -17.13), (6.104e-09, 10.17, 4.405), (1.784e-08, 11.0, 1.8), (6.16e-09, 10.75, 3.915), (1.227e-08, 12.68, 2.603), (4.434e-09, 12.46, 4.501), (1.076e-08, 14.31, 3.399), (3.889e-09, 14.12, 5.064), (1.076e-08, 15.37, 3.547), (3.889e-09, 15.58, 5.21), (1.076e-08, 15.87, 3.406), (3.889e-09, 17.24, 4.317), (1.206e-08, 15.98, 0.8992), (4.36e-09, 17.52, 1.921), (9.161e-09, 16.47, -0.5852), (3.312e-09, 17.64, 0.1906), (7.292e-09, 17.96, -1.836), (2.636e-09, 18.89, -1.219), (7.292e-09, 18.45, -2.307), (2.636e-09, 19.38, -1.69), (3.688e-08, 2.635, 15.49), (2.139e-08, 6.872, 15.39), (3.371e-08, 3.099, 17.65), (2.577e-08, 7.073, 16.33), (4.061e-08, 3.655, 20.44), (1.941e-08, 8.13, 16.87), (3.058e-08, 7.197, 20.82), (1.7e-08, 10.26, 16.86), (2.678e-08, 9.797, 20.38), (1.817e-08, 13.25, 16.74), (2.863e-08, 13.33, 20.54), (1.427e-08, 14.6, 15.86), (2.248e-08, 16.44, 18.18), (1.103e-08, 15.24, 13.83), (1.738e-08, 17.26, 14.85), (1.321e-08, 15.45, 11.97), (2.081e-08, 17.87, 13.18), (1.524e-08, 15.97, 10.75), (2.402e-08, 18.77, 12.16), (1.831e-08, 17.52, 8.904), (2.884e-08, 20.88, 10.59), (1.361e-08, 18.53, 8.761), (2.144e-08, 21.02, 10.02), (1.502e-08, -5.332, 15.14), (1.385e-08, -6.32, 16.22), (1.433e-08, -8.139, 19.07), (1.492e-08, -8.504, 20.42), (1.761e-08, -6.957, 23.73), (5.625e-09, -7.97, 26.33), (1.466e-08, -7.755, 22.35), (3.017e-09, -6.878, 27.37), (3.044e-09, -9.702, 32.0), (8.193e-09, -9.846, 34.07), (6.268e-09, -8.708, 36.91), (8.212e-09, -7.528, 38.93), (9.94e-09, -6.905, 39.91), (1.12e-08, -5.872, 40.8), (1.633e-09, -7.807, 30.41), (2.184e-09, -5.799, 29.14), (1.182e-09, -6.472, 31.34), (2.172e-09, -3.93, 31.05), (1.175e-09, -5.662, 32.51), (2.342e-09, -1.882, 33.32), (1.267e-09, -4.12, 34.24), (2.683e-09, -0.6513, 34.42), (1.452e-09, -3.216, 35.48), (-1.457e-07, 28.33, -24.4), (1.12e-08, -4.712, 42.07), (-1.913e-08, -2.66, 43.9), (-1.04e-07, -1.329, 44.21), (-2.678e-07, 0.2557, 43.75), (-6.559e-07, 1.778, 40.23), (-1.135e-06, 8.419, 41.06), (-1.25e-06, 9.799, 41.03), (-1.396e-06, 10.82, 40.2), (-2.178e-06, 14.24, 33.47), (-2.587e-06, 20.42, 33.16), (-2.805e-06, 22.02, 31.91), (-3.592e-06, 23.96, 24.94), (-4.138e-06, 29.12, 22.55), (-4.41e-06, 31.08, 20.97), (-5.679e-06, 33.81, 9.21), (-5.726e-06, 33.55, 7.927), (-5.641e-06, 31.14, 4.369), (-6.674e-06, 36.11, -1.903), (-6.795e-06, 36.34, -3.34), (-7.296e-06, 34.38, -15.29), (-7.253e-06, 33.02, -16.02), (-7.146e-06, 30.8, -16.57), (-7.276e-06, 31.11, -18.51), (-7.427e-06, 31.13, -21.12), (-1.791e-07, 30.46, -22.66)], [], [(1, 2, 21, 3, 4, 22, 5, 6, 7, 8, 19, 9, 10, 11, 12, 24, 26, 28, 30, 32, 34, 36, 38, 40, 41, 39, 37, 35, 33, 31, 29, 27, 25, 23, 13, 14, 15, 16, 43, 45, 47, 49, 51, 53, 55, 57, 59, 61, 63, 64, 62, 60, 58, 56, 54, 52, 50, 48, 46, 44, 42, 17, 18, 65, 66, 67, 68, 71, 69, 70, 72, 80, 82, 84, 86, 87, 85, 83, 81, 79, 73, 74, 75, 76, 77, 78, 89, 90, 91, 92, 93, 94, 95, 96, 97, 98, 99, 100, 101, 102, 103, 104, 105, 106, 107, 108, 109, 110, 111, 112, 113, 88, 20, 0)])
me_cylinder_002.use_remesh_preserve_volume = False
me_cylinder_002.use_remesh_preserve_attributes = False
me_cylinder_002.use_mirror_vertex_groups = False
me_cylinder_002.update()

# ---- objects
ob_trunk = bpy.data.objects.new('Trunk', me_cylinder_001)
ob_digitalleaves = bpy.data.objects.new('DigitalLeaves', me_cylinder_002)
ob_lamp = bpy.data.objects.new('Lamp', light_lamp)
ob_camera = bpy.data.objects.new('Camera', cam_camera)

# ---- transforms, parenting, visibility, modifiers, constraints
ob_trunk.location = (-4.441e-16, 0.0, 0.0)
ob_trunk.rotation_euler = (0.7548, -0.0, 3.142)
ob_trunk.scale = (0.1744, 0.1293, 0.1262)
ob_trunk.lineart.crease_threshold = 0.0
ob_digitalleaves.parent = ob_trunk
ob_digitalleaves.matrix_parent_inverse = Matrix(((-5.735, 8.66e-07, 0.0, -2.547e-15), (-8.505e-07, -5.633, 5.298, -3.777e-22), (8.199e-07, 5.43, 5.773, 3.641e-22), (0.0, 0.0, 0.0, 1.0)))
ob_digitalleaves.location = (-4.441e-16, 0.0, -0.0212)
ob_digitalleaves.rotation_euler = (0.7548, 4.922e-15, 3.142)
ob_digitalleaves.scale = (0.1744, 0.1293, 0.1262)
ob_digitalleaves.lineart.crease_threshold = 0.0
ob_lamp.location = (4.076, 1.005, 5.904)
ob_lamp.rotation_euler = (0.6503, 0.05522, 1.866)
ob_lamp.lock_rotations_4d = False
ob_lamp.empty_display_type = 'ARROWS'
ob_lamp.color = (0.0, 0.0, 0.0, 0.0)
ob_lamp.lineart.crease_threshold = 0.0
ob_camera.location = (7.481, -6.508, 5.344)
ob_camera.rotation_euler = (1.109, 0.01082, 0.8149)
ob_camera.lock_rotations_4d = False
ob_camera.empty_display_type = 'ARROWS'
ob_camera.color = (0.0, 0.0, 0.0, 0.0)
ob_camera.display_type = 'WIRE'
ob_camera.lineart.crease_threshold = 0.0

# ---- collection membership
col_collection_1.objects.link(ob_trunk)
col_collection_1.objects.link(ob_digitalleaves)
col_collection_1.objects.link(ob_lamp)
col_collection_1.objects.link(ob_camera)

# ---- scene / render settings (as saved in the file)
scene.camera = ob_camera
scene.frame_start = 1; scene.frame_end = 250; scene.frame_set(1)
scene.render.engine = 'BLENDER_EEVEE_NEXT'
scene.render.resolution_percentage = 50
scene.render.dither_intensity = 0.0
scene.cycles.use_denoising = False
scene.cycles.samples = 10
scene.cycles.sampling_pattern = 'TABULATED_SOBOL'
scene.cycles.light_sampling_threshold = 0.0
scene.cycles.use_adaptive_sampling = False
scene.cycles.use_light_tree = False
scene.cycles.blur_glossy = 0.0
scene.cycles.pixel_filter_type = 'GAUSSIAN'
scene.cycles.sample_clamp_indirect = 0.0
scene.view_settings.view_transform = 'Standard'
bpy.context.view_layer.update()
